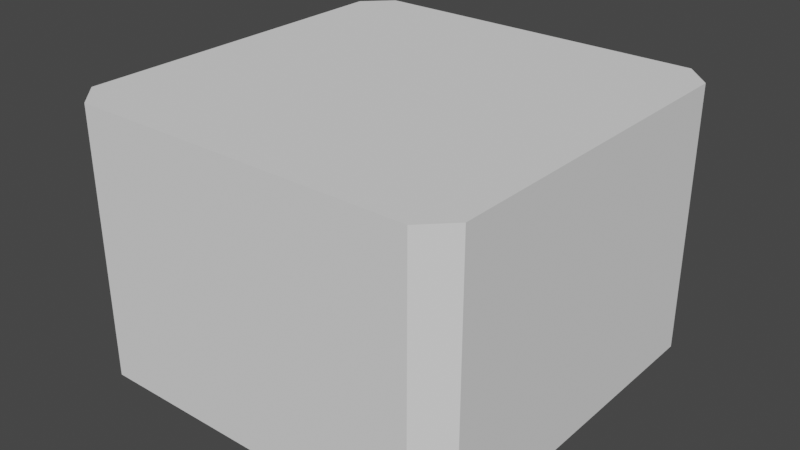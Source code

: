 # Source: platform.blend  (saved by Blender 2.82.7; exported with 4.5.12 LTS)
import bpy
from mathutils import Matrix  # noqa: F401  (used for matrix-valued properties, if any)

bpy.ops.wm.read_factory_settings(use_empty=True)
scene = bpy.context.scene
scene.name = 'Scene'

# ---- collections
col_collection = bpy.data.collections.new('Collection'); scene.collection.children.link(col_collection)

# ---- world
world_world = bpy.data.worlds.new('World'); scene.world = world_world
world_world.use_nodes = True; world_world.node_tree.nodes.clear()
_N = world_world.node_tree.nodes; _L = world_world.node_tree.links
n0 = _N.new('ShaderNodeOutputWorld'); n0.name = 'World Output'; n0.location = (300, 300)
n1 = _N.new('ShaderNodeBackground'); n1.name = 'Background'; n1.location = (10, 300)
n1.inputs[0].default_value = (0.05088, 0.05088, 0.05088, 1.0)
_L.new(n1.outputs[0], n0.inputs[0])
n0.is_active_output = True
world_world.color = (0.05088, 0.05088, 0.05088)
world_world.use_sun_shadow = False
world_world.sun_shadow_jitter_overblur = 0.0

# ---- meshes
me_cube_003 = bpy.data.meshes.new('Cube.003')
me_cube_003.from_pydata([(-0.8646, -1.0, -1.0), (-1.0, -0.8646, -1.0), (-1.0, -0.8646, 1.0), (-0.8646, -1.0, 1.0), (-1.0, 0.8646, -1.0), (-0.8646, 1.0, -1.0), (-0.8646, 1.0, 1.0), (-1.0, 0.8646, 1.0), (1.0, -0.8646, -1.0), (0.8646, -1.0, -1.0), (0.8646, -1.0, 1.0), (1.0, -0.8646, 1.0), (0.8646, 1.0, -1.0), (1.0, 0.8646, -1.0), (1.0, 0.8646, 1.0), (0.8646, 1.0, 1.0)], [], [(9, 10, 3, 0), (13, 14, 11, 8), (14, 15, 6, 7, 2, 3, 10, 11), (1, 2, 7, 4), (5, 6, 15, 12), (0, 3, 2, 1), (6, 5, 4, 7), (14, 13, 12, 15), (10, 9, 8, 11), (4, 5, 12, 13, 8, 9, 0, 1)])
_uv = me_cube_003.uv_layers.new(name='UVMap')
_uv.uv.foreach_set('vector', [0.375, 0.7669, 0.625, 0.7669, 0.625, 0.9831, 0.375, 0.9831, 0.375, 0.5169, 0.625, 0.5169, 0.625, 0.7331, 0.375, 0.7331, 0.625, 0.5169, 0.6419, 0.5, 0.8581, 0.5, 0.875, 0.5169, 0.875, 0.7331, 0.8581, 0.75, 0.6419, 0.75, 0.625, 0.7331, 0.375, 0.01693, 0.625, 0.01693, 0.625, 0.2331, 0.375, 0.2331, 0.375, 0.2669, 0.625, 0.2669, 0.625, 0.4831, 0.375, 0.4831, 0.375, 0.9831, 0.625, 0.9831, 0.625, 1.0, 0.375, 1.0, 0.625, 0.2669, 0.375, 0.2669, 0.375, 0.2331, 0.625, 0.2331, 0.625, 0.5169, 0.375, 0.5169, 0.375, 0.4831, 0.625, 0.4831, 0.625, 0.7669, 0.375, 0.7669, 0.375, 0.7331, 0.625, 0.7331, 0.125, 0.5169, 0.1419, 0.5, 0.3581, 0.5, 0.375, 0.5169, 0.375, 0.7331, 0.3581, 0.75, 0.1419, 0.75, 0.125, 0.7331])
me_cube_003.use_remesh_fix_poles = True
me_cube_003.use_remesh_preserve_attributes = False
me_cube_003.use_mirror_vertex_groups = False
me_cube_003.update()

# ---- objects
ob_cube = bpy.data.objects.new('Cube', me_cube_003)

# ---- transforms, parenting, visibility, modifiers, constraints
ob_cube.location = (0.0, 0.0, 0.0)
ob_cube.scale = (1.0, 1.0, 0.6771)
ob_cube.lineart.crease_threshold = 0.0

# ---- collection membership
col_collection.objects.link(ob_cube)

# ---- scene / render settings (as saved in the file)
scene.frame_start = 1; scene.frame_end = 250; scene.frame_set(1)
scene.render.engine = 'BLENDER_EEVEE_NEXT'
scene.cycles.use_denoising = False
scene.cycles.samples = 128
scene.cycles.sampling_pattern = 'TABULATED_SOBOL'
scene.cycles.use_adaptive_sampling = False
scene.cycles.use_light_tree = False
scene.view_settings.view_transform = 'Filmic'
bpy.context.view_layer.update()

# ---- added for rendering (the .blend has no active camera and no usable light): camera, sun
cam_auto = bpy.data.cameras.new('AutoCamera')
cam_auto.lens = 50.0
cam_auto.sensor_width = 36.0
cam_auto.clip_end = 1000.0
ob_auto_camera = bpy.data.objects.new('AutoCamera', cam_auto)
scene.collection.objects.link(ob_auto_camera)
ob_auto_camera.location = (2.90139, -3.48167, 2.32111)
ob_auto_camera.rotation_euler = (1.09748, -7.21219e-08, 0.694738)
scene.camera = ob_auto_camera
light_auto_sun = bpy.data.lights.new('AutoSun', 'SUN')
light_auto_sun.energy = 3.0
light_auto_sun.angle = 0.0523599
ob_auto_sun = bpy.data.objects.new('AutoSun', light_auto_sun)
scene.collection.objects.link(ob_auto_sun)
ob_auto_sun.rotation_euler = (0.872665, 0.174533, 0.523599)
bpy.context.view_layer.update()
